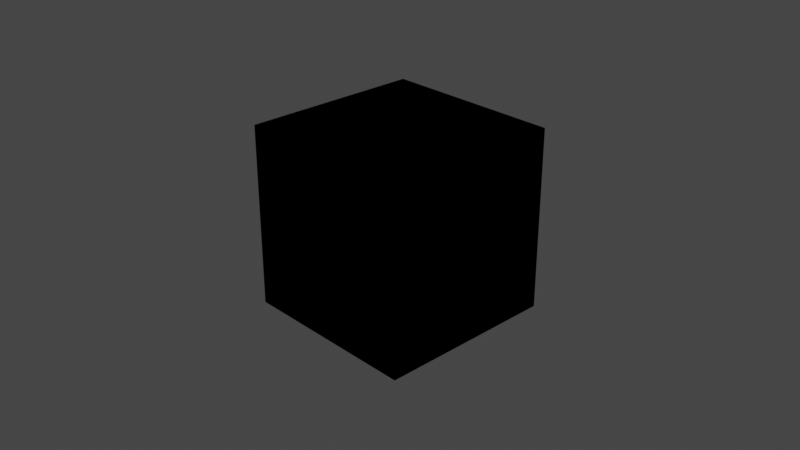 # Source: IterateModel_Development_-_b2.8_v1.0.blend  (saved by Blender 2.80.75; exported with 4.5.12 LTS)
import bpy
from mathutils import Matrix  # noqa: F401  (used for matrix-valued properties, if any)

bpy.ops.wm.read_factory_settings(use_empty=True)
scene = bpy.context.scene
scene.name = 'Scene'

# ---- collections
col_bruh = bpy.data.collections.new('Bruh'); scene.collection.children.link(col_bruh)
col_collection_3 = bpy.data.collections.new('Collection 3'); scene.collection.children.link(col_collection_3)
col_group = bpy.data.collections.new('Group'); scene.collection.children.link(col_group)
col_cube_002 = bpy.data.collections.new('Cube.002'); col_group.children.link(col_cube_002)
col_cube_002.hide_viewport = True
col_empty_003 = bpy.data.collections.new('Empty.003'); col_group.children.link(col_empty_003)
col_empty_003.hide_viewport = True
col_cube = bpy.data.collections.new('Cube'); col_group.children.link(col_cube)
col_cube.hide_viewport = True
col_reflectioncubemap = bpy.data.collections.new('ReflectionCubemap'); col_group.children.link(col_reflectioncubemap)
col_reflectioncubemap.hide_viewport = True
col_mball = bpy.data.collections.new('Mball'); col_group.children.link(col_mball)
col_mball.hide_viewport = True
col_lattice = bpy.data.collections.new('Lattice'); col_group.children.link(col_lattice)
col_lattice.hide_viewport = True
col_point = bpy.data.collections.new('Point'); col_group.children.link(col_point)
col_point.hide_viewport = True
col_speaker = bpy.data.collections.new('Speaker'); col_group.children.link(col_speaker)
col_speaker.hide_viewport = True
col_armature = bpy.data.collections.new('Armature'); col_group.children.link(col_armature)
col_armature.hide_viewport = True
col_field = bpy.data.collections.new('Field'); col_group.children.link(col_field)
col_field.hide_viewport = True
col_empty = bpy.data.collections.new('Empty'); col_group.children.link(col_empty)
col_empty.hide_viewport = True

# ---- materials (node trees are filled in below, after node groups)
mat_material_001 = bpy.data.materials.new('Material.001')
mat_material_001.use_transparent_shadow = False
mat_material = bpy.data.materials.new('Material')
mat_material.alpha_threshold = 0.0
mat_material.use_transparent_shadow = False
mat_material.line_color = (0.0, 0.0, 0.0, 1.0)

# ---- material node trees
mat_material.use_nodes = True; mat_material.node_tree.nodes.clear()
_N = mat_material.node_tree.nodes; _L = mat_material.node_tree.links
n0 = _N.new('ShaderNodeOutputMaterial'); n0.name = 'Material Output'; n0.location = (300, 300)
n1 = _N.new('ShaderNodeBsdfPrincipled'); n1.name = 'Principled BSDF'; n1.location = (10, 300)
n1.distribution = 'GGX'
n1.subsurface_method = 'BURLEY'
n1.inputs[2].default_value = 0.4
n1.inputs[3].default_value = 1.45
n1.inputs[27].default_value = (0.0, 0.0, 0.0, 1.0)
n1.inputs[28].default_value = 1.0
_L.new(n1.outputs[0], n0.inputs[0])
n0.is_active_output = True

# ---- world
world_world = bpy.data.worlds.new('World'); scene.world = world_world
world_world.use_nodes = True; world_world.node_tree.nodes.clear()
_N = world_world.node_tree.nodes; _L = world_world.node_tree.links
n0 = _N.new('ShaderNodeOutputWorld'); n0.name = 'World Output'; n0.location = (300, 300)
n1 = _N.new('ShaderNodeBackground'); n1.name = 'Background'; n1.location = (10, 300)
n1.inputs[0].default_value = (0.05088, 0.05088, 0.05088, 1.0)
_L.new(n1.outputs[0], n0.inputs[0])
n0.is_active_output = True
world_world.color = (0.05088, 0.05088, 0.05088)
world_world.use_sun_shadow = False
world_world.sun_shadow_jitter_overblur = 0.0

# ---- cameras
cam_camera_001 = bpy.data.cameras.new('Camera.001')
cam_camera_002 = bpy.data.cameras.new('Camera.002')
cam_camera = bpy.data.cameras.new('Camera')
cam_camera.clip_end = 100.0
cam_camera.ortho_scale = 7.314

# ---- lights
light_point = bpy.data.lights.new('Point', 'POINT')
light_point.transmission_factor = 0.0
light_point.shadow_soft_size = 0.25
light_point.shadow_maximum_resolution = 0.006
light_point.use_absolute_resolution = True
light_light = bpy.data.lights.new('Light', 'POINT')
light_light.transmission_factor = 0.0
light_light.energy = 1000.0
light_light.shadow_soft_size = 0.1
light_light.shadow_maximum_resolution = 0.006
light_light.use_absolute_resolution = True
light_point_001 = bpy.data.lights.new('Point.001', 'POINT')
light_point_001.transmission_factor = 0.0
light_point_001.shadow_soft_size = 0.25
light_point_001.shadow_maximum_resolution = 0.006
light_point_001.use_absolute_resolution = True

# ---- meshes
me_cube = bpy.data.meshes.new('Cube')
me_cube.from_pydata([(1.0, 1.0, 1.0), (1.0, 1.0, -1.0), (1.0, -1.0, 1.0), (1.0, -1.0, -1.0), (-1.0, 1.0, 1.0), (-1.0, 1.0, -1.0), (-1.0, -1.0, 1.0), (-1.0, -1.0, -1.0)], [], [(0, 4, 6, 2), (3, 2, 6, 7), (7, 6, 4, 5), (5, 1, 3, 7), (1, 0, 2, 3), (5, 4, 0, 1)])
_uv = me_cube.uv_layers.new(name='UVMap')
_uv.uv.foreach_set('vector', [0.375, 0.0, 0.625, 0.0, 0.625, 0.25, 0.375, 0.25, 0.375, 0.25, 0.625, 0.25, 0.625, 0.5, 0.375, 0.5, 0.375, 0.5, 0.625, 0.5, 0.625, 0.75, 0.375, 0.75, 0.375, 0.75, 0.625, 0.75, 0.625, 1.0, 0.375, 1.0, 0.125, 0.5, 0.375, 0.5, 0.375, 0.75, 0.125, 0.75, 0.625, 0.5, 0.875, 0.5, 0.875, 0.75, 0.625, 0.75])
me_cube.materials.append(mat_material)
me_cube.use_remesh_preserve_volume = False
me_cube.use_remesh_preserve_attributes = False
me_cube.use_mirror_vertex_groups = False
me_cube.update()
me_cylinder = bpy.data.meshes.new('Cylinder')
me_cylinder.from_pydata([(0.0, 1.0, -1.0), (0.0, 1.0, 1.0), (0.1951, 0.9808, -1.0), (0.1951, 0.9808, 1.0), (0.3827, 0.9239, -1.0), (0.3827, 0.9239, 1.0), (0.5556, 0.8315, -1.0), (0.5556, 0.8315, 1.0), (0.7071, 0.7071, -1.0), (0.7071, 0.7071, 1.0), (0.8315, 0.5556, -1.0), (0.8315, 0.5556, 1.0), (0.9239, 0.3827, -1.0), (0.9239, 0.3827, 1.0), (0.9808, 0.1951, -1.0), (0.9808, 0.1951, 1.0), (1.0, 7.55e-08, -1.0), (1.0, 7.55e-08, 1.0), (0.9808, -0.1951, -1.0), (0.9808, -0.1951, 1.0), (0.9239, -0.3827, -1.0), (0.9239, -0.3827, 1.0), (0.8315, -0.5556, -1.0), (0.8315, -0.5556, 1.0), (0.7071, -0.7071, -1.0), (0.7071, -0.7071, 1.0), (0.5556, -0.8315, -1.0), (0.5556, -0.8315, 1.0), (0.3827, -0.9239, -1.0), (0.3827, -0.9239, 1.0), (0.1951, -0.9808, -1.0), (0.1951, -0.9808, 1.0), (-3.258e-07, -1.0, -1.0), (-3.258e-07, -1.0, 1.0), (-0.1951, -0.9808, -1.0), (-0.1951, -0.9808, 1.0), (-0.3827, -0.9239, -1.0), (-0.3827, -0.9239, 1.0), (-0.5556, -0.8315, -1.0), (-0.5556, -0.8315, 1.0), (-0.7071, -0.7071, -1.0), (-0.7071, -0.7071, 1.0), (-0.8315, -0.5556, -1.0), (-0.8315, -0.5556, 1.0), (-0.9239, -0.3827, -1.0), (-0.9239, -0.3827, 1.0), (-0.9808, -0.1951, -1.0), (-0.9808, -0.1951, 1.0), (-1.0, 9.656e-07, -1.0), (-1.0, 9.656e-07, 1.0), (-0.9808, 0.1951, -1.0), (-0.9808, 0.1951, 1.0), (-0.9239, 0.3827, -1.0), (-0.9239, 0.3827, 1.0), (-0.8315, 0.5556, -1.0), (-0.8315, 0.5556, 1.0), (-0.7071, 0.7071, -1.0), (-0.7071, 0.7071, 1.0), (-0.5556, 0.8315, -1.0), (-0.5556, 0.8315, 1.0), (-0.3827, 0.9239, -1.0), (-0.3827, 0.9239, 1.0), (-0.1951, 0.9808, -1.0), (-0.1951, 0.9808, 1.0)], [], [(0, 1, 3, 2), (2, 3, 5, 4), (4, 5, 7, 6), (6, 7, 9, 8), (8, 9, 11, 10), (10, 11, 13, 12), (12, 13, 15, 14), (14, 15, 17, 16), (16, 17, 19, 18), (18, 19, 21, 20), (20, 21, 23, 22), (22, 23, 25, 24), (24, 25, 27, 26), (26, 27, 29, 28), (28, 29, 31, 30), (30, 31, 33, 32), (32, 33, 35, 34), (34, 35, 37, 36), (36, 37, 39, 38), (38, 39, 41, 40), (40, 41, 43, 42), (42, 43, 45, 44), (44, 45, 47, 46), (46, 47, 49, 48), (48, 49, 51, 50), (50, 51, 53, 52), (52, 53, 55, 54), (54, 55, 57, 56), (56, 57, 59, 58), (58, 59, 61, 60), (3, 1, 63, 61, 59, 57, 55, 53, 51, 49, 47, 45, 43, 41, 39, 37, 35, 33, 31, 29, 27, 25, 23, 21, 19, 17, 15, 13, 11, 9, 7, 5), (60, 61, 63, 62), (62, 63, 1, 0), (0, 2, 4, 6, 8, 10, 12, 14, 16, 18, 20, 22, 24, 26, 28, 30, 32, 34, 36, 38, 40, 42, 44, 46, 48, 50, 52, 54, 56, 58, 60, 62)])
_uv = me_cylinder.uv_layers.new(name='UVMap')
_uv.uv.foreach_set('vector', [1.0, 0.5, 1.0, 1.0, 0.9688, 1.0, 0.9688, 0.5, 0.9688, 0.5, 0.9688, 1.0, 0.9375, 1.0, 0.9375, 0.5, 0.9375, 0.5, 0.9375, 1.0, 0.9062, 1.0, 0.9062, 0.5, 0.9062, 0.5, 0.9062, 1.0, 0.875, 1.0, 0.875, 0.5, 0.875, 0.5, 0.875, 1.0, 0.8438, 1.0, 0.8438, 0.5, 0.8438, 0.5, 0.8438, 1.0, 0.8125, 1.0, 0.8125, 0.5, 0.8125, 0.5, 0.8125, 1.0, 0.7812, 1.0, 0.7812, 0.5, 0.7812, 0.5, 0.7812, 1.0, 0.75, 1.0, 0.75, 0.5, 0.75, 0.5, 0.75, 1.0, 0.7188, 1.0, 0.7188, 0.5, 0.7188, 0.5, 0.7188, 1.0, 0.6875, 1.0, 0.6875, 0.5, 0.6875, 0.5, 0.6875, 1.0, 0.6562, 1.0, 0.6562, 0.5, 0.6562, 0.5, 0.6562, 1.0, 0.625, 1.0, 0.625, 0.5, 0.625, 0.5, 0.625, 1.0, 0.5938, 1.0, 0.5938, 0.5, 0.5938, 0.5, 0.5938, 1.0, 0.5625, 1.0, 0.5625, 0.5, 0.5625, 0.5, 0.5625, 1.0, 0.5312, 1.0, 0.5312, 0.5, 0.5312, 0.5, 0.5312, 1.0, 0.5, 1.0, 0.5, 0.5, 0.5, 0.5, 0.5, 1.0, 0.4688, 1.0, 0.4688, 0.5, 0.4688, 0.5, 0.4688, 1.0, 0.4375, 1.0, 0.4375, 0.5, 0.4375, 0.5, 0.4375, 1.0, 0.4062, 1.0, 0.4062, 0.5, 0.4062, 0.5, 0.4062, 1.0, 0.375, 1.0, 0.375, 0.5, 0.375, 0.5, 0.375, 1.0, 0.3438, 1.0, 0.3438, 0.5, 0.3438, 0.5, 0.3438, 1.0, 0.3125, 1.0, 0.3125, 0.5, 0.3125, 0.5, 0.3125, 1.0, 0.2812, 1.0, 0.2812, 0.5, 0.2812, 0.5, 0.2812, 1.0, 0.25, 1.0, 0.25, 0.5, 0.25, 0.5, 0.25, 1.0, 0.2188, 1.0, 0.2188, 0.5, 0.2188, 0.5, 0.2188, 1.0, 0.1875, 1.0, 0.1875, 0.5, 0.1875, 0.5, 0.1875, 1.0, 0.1562, 1.0, 0.1562, 0.5, 0.1562, 0.5, 0.1562, 1.0, 0.125, 1.0, 0.125, 0.5, 0.125, 0.5, 0.125, 1.0, 0.09375, 1.0, 0.09375, 0.5, 0.09375, 0.5, 0.09375, 1.0, 0.0625, 1.0, 0.0625, 0.5, 0.2968, 0.4854, 0.25, 0.49, 0.2032, 0.4854, 0.1582, 0.4717, 0.1167, 0.4496, 0.08029, 0.4197, 0.05045, 0.3833, 0.02827, 0.3418, 0.01461, 0.2968, 0.01, 0.25, 0.01461, 0.2032, 0.02827, 0.1582, 0.05045, 0.1167, 0.08029, 0.08029, 0.1167, 0.05045, 0.1582, 0.02827, 0.2032, 0.01461, 0.25, 0.01, 0.2968, 0.01461, 0.3418, 0.02827, 0.3833, 0.05045, 0.4197, 0.08029, 0.4496, 0.1167, 0.4717, 0.1582, 0.4854, 0.2032, 0.49, 0.25, 0.4854, 0.2968, 0.4717, 0.3418, 0.4496, 0.3833, 0.4197, 0.4197, 0.3833, 0.4496, 0.3418, 0.4717, 0.0625, 0.5, 0.0625, 1.0, 0.03125, 1.0, 0.03125, 0.5, 0.03125, 0.5, 0.03125, 1.0, 0.0, 1.0, 0.0, 0.5, 0.75, 0.49, 0.7968, 0.4854, 0.8418, 0.4717, 0.8833, 0.4496, 0.9197, 0.4197, 0.9496, 0.3833, 0.9717, 0.3418, 0.9854, 0.2968, 0.99, 0.25, 0.9854, 0.2032, 0.9717, 0.1582, 0.9496, 0.1167, 0.9197, 0.08029, 0.8833, 0.05045, 0.8418, 0.02827, 0.7968, 0.01461, 0.75, 0.01, 0.7032, 0.01461, 0.6582, 0.02827, 0.6167, 0.05045, 0.5803, 0.08029, 0.5504, 0.1167, 0.5283, 0.1582, 0.5146, 0.2032, 0.51, 0.25, 0.5146, 0.2968, 0.5283, 0.3418, 0.5504, 0.3833, 0.5803, 0.4197, 0.6167, 0.4496, 0.6582, 0.4717, 0.7032, 0.4854])
me_cylinder.use_remesh_preserve_volume = False
me_cylinder.use_remesh_preserve_attributes = False
me_cylinder.use_mirror_vertex_groups = False
me_cylinder.update()
me_cube_011 = bpy.data.meshes.new('Cube.011')
me_cube_011.from_pydata([(1.0, 1.0, 1.0), (1.0, 1.0, -1.0), (1.0, -1.0, 1.0), (1.0, -1.0, -1.0), (-1.0, 1.0, 1.0), (-1.0, 1.0, -1.0), (-1.0, -1.0, 1.0), (-1.0, -1.0, -1.0)], [], [(0, 4, 6, 2), (3, 2, 6, 7), (7, 6, 4, 5), (5, 1, 3, 7), (1, 0, 2, 3), (5, 4, 0, 1)])
_uv = me_cube_011.uv_layers.new(name='UVMap')
_uv.uv.foreach_set('vector', [0.375, 0.0, 0.625, 0.0, 0.625, 0.25, 0.375, 0.25, 0.375, 0.25, 0.625, 0.25, 0.625, 0.5, 0.375, 0.5, 0.375, 0.5, 0.625, 0.5, 0.625, 0.75, 0.375, 0.75, 0.375, 0.75, 0.625, 0.75, 0.625, 1.0, 0.375, 1.0, 0.125, 0.5, 0.375, 0.5, 0.375, 0.75, 0.125, 0.75, 0.625, 0.5, 0.875, 0.5, 0.875, 0.75, 0.625, 0.75])
me_cube_011.materials.append(mat_material)
me_cube_011.use_remesh_preserve_volume = False
me_cube_011.use_remesh_preserve_attributes = False
me_cube_011.use_mirror_vertex_groups = False
me_cube_011.update()
me_cube_001 = bpy.data.meshes.new('Cube.001')
me_cube_001.from_pydata([(1.0, 1.0, 1.0), (1.0, 1.0, -1.0), (1.0, -1.0, 1.0), (1.0, -1.0, -1.0), (-1.0, 1.0, 1.0), (-1.0, 1.0, -1.0), (-1.0, -1.0, 1.0), (-1.0, -1.0, -1.0)], [], [(0, 4, 6, 2), (3, 2, 6, 7), (7, 6, 4, 5), (5, 1, 3, 7), (1, 0, 2, 3), (5, 4, 0, 1)])
_uv = me_cube_001.uv_layers.new(name='UVMap')
_uv.uv.foreach_set('vector', [0.375, 0.0, 0.625, 0.0, 0.625, 0.25, 0.375, 0.25, 0.375, 0.25, 0.625, 0.25, 0.625, 0.5, 0.375, 0.5, 0.375, 0.5, 0.625, 0.5, 0.625, 0.75, 0.375, 0.75, 0.375, 0.75, 0.625, 0.75, 0.625, 1.0, 0.375, 1.0, 0.125, 0.5, 0.375, 0.5, 0.375, 0.75, 0.125, 0.75, 0.625, 0.5, 0.875, 0.5, 0.875, 0.75, 0.625, 0.75])
me_cube_001.materials.append(mat_material)
me_cube_001.use_remesh_preserve_volume = False
me_cube_001.use_remesh_preserve_attributes = False
me_cube_001.use_mirror_vertex_groups = False
me_cube_001.update()
me_cube_004 = bpy.data.meshes.new('Cube.004')
me_cube_004.from_pydata([(1.0, 1.0, 1.0), (1.0, 1.0, -1.0), (1.0, -1.0, 1.0), (1.0, -1.0, -1.0), (-1.0, 1.0, 1.0), (-1.0, 1.0, -1.0), (-1.0, -1.0, 1.0), (-1.0, -1.0, -1.0)], [], [(0, 4, 6, 2), (3, 2, 6, 7), (7, 6, 4, 5), (5, 1, 3, 7), (1, 0, 2, 3), (5, 4, 0, 1)])
_uv = me_cube_004.uv_layers.new(name='UVMap')
_uv.uv.foreach_set('vector', [0.375, 0.0, 0.625, 0.0, 0.625, 0.25, 0.375, 0.25, 0.375, 0.25, 0.625, 0.25, 0.625, 0.5, 0.375, 0.5, 0.375, 0.5, 0.625, 0.5, 0.625, 0.75, 0.375, 0.75, 0.375, 0.75, 0.625, 0.75, 0.625, 1.0, 0.375, 1.0, 0.125, 0.5, 0.375, 0.5, 0.375, 0.75, 0.125, 0.75, 0.625, 0.5, 0.875, 0.5, 0.875, 0.75, 0.625, 0.75])
me_cube_004.materials.append(mat_material)
me_cube_004.use_remesh_preserve_volume = False
me_cube_004.use_remesh_preserve_attributes = False
me_cube_004.use_mirror_vertex_groups = False
me_cube_004.update()
me_cube_002 = bpy.data.meshes.new('Cube.002')
me_cube_002.from_pydata([(1.0, 1.0, 1.0), (1.0, 1.0, -1.0), (1.0, -1.0, 1.0), (1.0, -1.0, -1.0), (-1.0, 1.0, 1.0), (-1.0, 1.0, -1.0), (-1.0, -1.0, 1.0), (-1.0, -1.0, -1.0)], [], [(0, 4, 6, 2), (3, 2, 6, 7), (7, 6, 4, 5), (5, 1, 3, 7), (1, 0, 2, 3), (5, 4, 0, 1)])
_uv = me_cube_002.uv_layers.new(name='UVMap')
_uv.uv.foreach_set('vector', [0.375, 0.0, 0.625, 0.0, 0.625, 0.25, 0.375, 0.25, 0.375, 0.25, 0.625, 0.25, 0.625, 0.5, 0.375, 0.5, 0.375, 0.5, 0.625, 0.5, 0.625, 0.75, 0.375, 0.75, 0.375, 0.75, 0.625, 0.75, 0.625, 1.0, 0.375, 1.0, 0.125, 0.5, 0.375, 0.5, 0.375, 0.75, 0.125, 0.75, 0.625, 0.5, 0.875, 0.5, 0.875, 0.75, 0.625, 0.75])
me_cube_002.materials.append(mat_material)
me_cube_002.use_remesh_preserve_volume = False
me_cube_002.use_remesh_preserve_attributes = False
me_cube_002.use_mirror_vertex_groups = False
me_cube_002.update()
me_cube_003 = bpy.data.meshes.new('Cube.003')
me_cube_003.from_pydata([(1.0, 1.0, 1.0), (1.0, 1.0, -1.0), (1.0, -1.0, 1.0), (1.0, -1.0, -1.0), (-1.0, 1.0, 1.0), (-1.0, 1.0, -1.0), (-1.0, -1.0, 1.0), (-1.0, -1.0, -1.0)], [], [(0, 4, 6, 2), (3, 2, 6, 7), (7, 6, 4, 5), (5, 1, 3, 7), (1, 0, 2, 3), (5, 4, 0, 1)])
_uv = me_cube_003.uv_layers.new(name='UVMap')
_uv.uv.foreach_set('vector', [0.375, 0.0, 0.625, 0.0, 0.625, 0.25, 0.375, 0.25, 0.375, 0.25, 0.625, 0.25, 0.625, 0.5, 0.375, 0.5, 0.375, 0.5, 0.625, 0.5, 0.625, 0.75, 0.375, 0.75, 0.375, 0.75, 0.625, 0.75, 0.625, 1.0, 0.375, 1.0, 0.125, 0.5, 0.375, 0.5, 0.375, 0.75, 0.125, 0.75, 0.625, 0.5, 0.875, 0.5, 0.875, 0.75, 0.625, 0.75])
me_cube_003.materials.append(mat_material)
me_cube_003.use_remesh_preserve_volume = False
me_cube_003.use_remesh_preserve_attributes = False
me_cube_003.use_mirror_vertex_groups = False
me_cube_003.update()
me_cube_005 = bpy.data.meshes.new('Cube.005')
me_cube_005.from_pydata([(1.0, 1.0, 1.0), (1.0, 1.0, -1.0), (1.0, -1.0, 1.0), (1.0, -1.0, -1.0), (-1.0, 1.0, 1.0), (-1.0, 1.0, -1.0), (-1.0, -1.0, 1.0), (-1.0, -1.0, -1.0)], [], [(0, 4, 6, 2), (3, 2, 6, 7), (7, 6, 4, 5), (5, 1, 3, 7), (1, 0, 2, 3), (5, 4, 0, 1)])
_uv = me_cube_005.uv_layers.new(name='UVMap')
_uv.uv.foreach_set('vector', [0.375, 0.0, 0.625, 0.0, 0.625, 0.25, 0.375, 0.25, 0.375, 0.25, 0.625, 0.25, 0.625, 0.5, 0.375, 0.5, 0.375, 0.5, 0.625, 0.5, 0.625, 0.75, 0.375, 0.75, 0.375, 0.75, 0.625, 0.75, 0.625, 1.0, 0.375, 1.0, 0.125, 0.5, 0.375, 0.5, 0.375, 0.75, 0.125, 0.75, 0.625, 0.5, 0.875, 0.5, 0.875, 0.75, 0.625, 0.75])
me_cube_005.materials.append(mat_material)
me_cube_005.use_remesh_preserve_volume = False
me_cube_005.use_remesh_preserve_attributes = False
me_cube_005.use_mirror_vertex_groups = False
me_cube_005.update()

# ---- curves / text
cu_beziercurve = bpy.data.curves.new('BezierCurve', 'CURVE')
cu_beziercurve.dimensions = '3D'
_sp = cu_beziercurve.splines.new('BEZIER'); _sp.bezier_points.add(1)
_sp.bezier_points.foreach_set('co', [-1.0, 0.0, 0.0, 1.0, 0.0, 0.0])
_sp.bezier_points.foreach_set('handle_left', [-1.5, -0.5, 0.0, 0.0, 0.0, 0.0])
_sp.bezier_points.foreach_set('handle_right', [-0.5, 0.5, 0.0, 2.0, 0.0, 0.0])
for _p, _l, _r in zip(_sp.bezier_points, ['ALIGNED', 'ALIGNED'], ['ALIGNED', 'ALIGNED']): _p.handle_left_type = _l; _p.handle_right_type = _r
_sp.order_u = 0
_sp.order_v = 0
cu_beziercurve.use_path = True
cu_beziercurve.use_path_clamp = True
cu_beziercurve.fill_mode = 'FULL'
cu_surfcurve = bpy.data.curves.new('SurfCurve', 'CURVE')
cu_surfcurve.dimensions = '3D'
_sp = cu_surfcurve.splines.new('NURBS'); _sp.points.add(3)
_sp.points.foreach_set('co', [-1.5, 0.0, 0.0, 1.0, -1.0, 1.0, 0.0, 1.0, 1.0, 1.0, 0.0, 1.0, 1.5, 0.0, 0.0, 1.0])
_sp.order_v = 0
_sp.resolution_u = 4
_sp.resolution_v = 4
cu_surfcurve.use_path_clamp = True
cu_surfcurve.resolution_u = 4
cu_surfcurve.resolution_v = 4
cu_surfcurve.fill_mode = 'FULL'
txt_text = bpy.data.curves.new('Text', 'FONT')
txt_text.dimensions = '2D'
txt_text.body = 'Text'
txt_text.use_path_clamp = True
arm_armature = bpy.data.armatures.new('Armature')  # bones are not reproduced
lat_lattice_001 = bpy.data.lattices.new('Lattice.001')
lat_lattice_001.points.foreach_set('co_deform', [-0.5, -0.5, -0.5, 0.5, -0.5, -0.5, -0.5, 0.5, -0.5, 0.5, 0.5, -0.5, -0.5, -0.5, 0.5, 0.5, -0.5, 0.5, -0.5, 0.5, 0.5, 0.5, 0.5, 0.5])
lat_lattice_000 = bpy.data.lattices.new('Lattice.000')
lat_lattice_000.points.foreach_set('co_deform', [-0.5, -0.5, -0.5, 0.5, -0.5, -0.5, -0.5, 0.5, -0.5, 0.5, 0.5, -0.5, -0.5, -0.5, 0.5, 0.5, -0.5, 0.5, -0.5, 0.5, 0.5, 0.5, 0.5, 0.5])
arm_armature_001 = bpy.data.armatures.new('Armature.001')  # bones are not reproduced

# ---- objects
ob_empty_003 = bpy.data.objects.new('Empty.003', None)
ob_camera_001 = bpy.data.objects.new('Camera.001', cam_camera_001)
ob_beziercurve = bpy.data.objects.new('BezierCurve', cu_beziercurve)
ob_surfcurve = bpy.data.objects.new('SurfCurve', cu_surfcurve)
ob_mball = bpy.data.objects.new('Mball', None)
ob_text = bpy.data.objects.new('Text', txt_text)
ob_gpencil = bpy.data.objects.new('GPencil', None)
ob_armature = bpy.data.objects.new('Armature', arm_armature)
ob_lattice = bpy.data.objects.new('Lattice', lat_lattice_001)
ob_point = bpy.data.objects.new('Point', light_point)
ob_reflectioncubemap = bpy.data.objects.new('ReflectionCubemap', None)
ob_camera_002 = bpy.data.objects.new('Camera.002', cam_camera_002)
ob_field = bpy.data.objects.new('Field', None)
ob_speaker = bpy.data.objects.new('Speaker', None)
ob_cube = bpy.data.objects.new('Cube', me_cube)
ob_light = bpy.data.objects.new('Light', light_light)
ob_camera = bpy.data.objects.new('Camera', cam_camera)
ob_empty = bpy.data.objects.new('Empty', None)
ob_cylinder = bpy.data.objects.new('Cylinder', me_cylinder)
ob_cube_002 = bpy.data.objects.new('Cube.002', me_cube_011)
ob_empty_001 = bpy.data.objects.new('Empty.001', None)
ob_empty_002 = bpy.data.objects.new('Empty.002', None)
ob_cube_005 = bpy.data.objects.new('Cube.005', me_cube_001)
ob_empty_014 = bpy.data.objects.new('Empty.014', None)
ob_cube_006 = bpy.data.objects.new('Cube.006', me_cube_004)
ob_cube_003 = bpy.data.objects.new('Cube.003', me_cube_002)
ob_cube_004 = bpy.data.objects.new('Cube.004', me_cube_003)
ob_cube_007 = bpy.data.objects.new('Cube.007', me_cube_005)
ob_reflectioncubemap_001 = bpy.data.objects.new('ReflectionCubemap.001', None)
ob_mball_001 = bpy.data.objects.new('Mball.001', None)
ob_lattice_001 = bpy.data.objects.new('Lattice.001', lat_lattice_000)
ob_point_001 = bpy.data.objects.new('Point.001', light_point_001)
ob_speaker_001 = bpy.data.objects.new('Speaker.001', None)
ob_speaker_002 = bpy.data.objects.new('Speaker.002', None)
ob_armature_001 = bpy.data.objects.new('Armature.001', arm_armature_001)
ob_field_001 = bpy.data.objects.new('Field.001', None)
ob_empty_004 = bpy.data.objects.new('Empty.004', None)

# ---- transforms, parenting, visibility, modifiers, constraints
ob_empty_003.location = (11.79, -6.177, -0.289)
ob_empty_003.lineart.crease_threshold = 0.0
ob_camera_001.location = (10.96, -7.697, -3.583)
ob_camera_001.rotation_euler = (1.277, -3.904e-08, 0.455)
ob_camera_001.lineart.crease_threshold = 0.0
ob_beziercurve.location = (10.96, -7.697, -3.583)
ob_beziercurve.lineart.crease_threshold = 0.0
ob_surfcurve.location = (10.96, -7.697, -3.583)
ob_surfcurve.empty_image_offset = (0.0, 0.0)
ob_surfcurve.lineart.crease_threshold = 0.0
ob_mball.location = (13.79, -7.017, -5.675)
ob_mball.empty_image_offset = (0.0, 0.0)
ob_mball.lineart.crease_threshold = 0.0
ob_text.location = (10.96, -7.697, -3.583)
ob_text.lineart.crease_threshold = 0.0
ob_gpencil.location = (10.96, -7.697, -3.583)
ob_gpencil.empty_image_offset = (0.0, 0.0)
ob_gpencil.color = (0.0, 0.0, 0.0, 1.0)
ob_gpencil.lineart.crease_threshold = 0.0
ob_armature.location = (10.63, -7.399, -2.224)
ob_armature.lineart.crease_threshold = 0.0
ob_lattice.location = (14.51, -5.379, -1.858)
ob_lattice.lineart.crease_threshold = 0.0
ob_point.location = (10.7, -8.791, -6.459)
ob_point.lineart.crease_threshold = 0.0
ob_reflectioncubemap.location = (7.225, -10.14, -5.413)
ob_reflectioncubemap.empty_image_offset = (0.0, 0.0)
ob_reflectioncubemap.lineart.crease_threshold = 0.0
ob_camera_002.location = (10.96, -7.697, -3.583)
ob_camera_002.rotation_euler = (1.277, -3.904e-08, 0.455)
ob_camera_002.lineart.crease_threshold = 0.0
ob_field.location = (10.96, -7.697, -3.583)
ob_field.lineart.crease_threshold = 0.0
ob_speaker.location = (12.55, -6.477, -2.276)
ob_speaker.track_axis = 'NEG_Z'
ob_speaker.up_axis = 'Y'
ob_speaker.empty_image_offset = (0.0, 0.0)
ob_speaker.lineart.crease_threshold = 0.0
ob_cube.location = (0.0, 0.0, 0.0)
ob_cube.lock_rotations_4d = False
ob_cube.empty_display_type = 'ARROWS'
ob_cube.lineart.crease_threshold = 0.0
ob_light.location = (4.076, 1.005, 5.904)
ob_light.rotation_euler = (0.6503, 0.05522, 1.866)
ob_light.lock_rotations_4d = False
ob_light.empty_display_type = 'ARROWS'
ob_light.color = (0.0, 0.0, 0.0, 0.0)
ob_light.lineart.crease_threshold = 0.0
ob_camera.location = (7.359, -6.926, 4.958)
ob_camera.rotation_euler = (1.109, 0.0, 0.8149)
ob_camera.lock_rotations_4d = False
ob_camera.empty_display_type = 'ARROWS'
ob_camera.color = (0.0, 0.0, 0.0, 0.0)
ob_camera.display_type = 'WIRE'
ob_camera.lineart.crease_threshold = 0.0
ob_empty.location = (0.0, 3.0, 0.0)
ob_empty.rotation_euler = (1.571, -0.0, 0.0)
ob_empty.empty_display_type = 'IMAGE'
ob_empty.empty_display_size = 5.0
ob_empty.use_empty_image_alpha = True
ob_empty.lineart.crease_threshold = 0.0
ob_cylinder.location = (5.904, -3.0, -2.477)
ob_cylinder.hide_render = True
ob_cylinder.lineart.crease_threshold = 0.0
ob_cube_002.location = (4.0, -2.0, 3.0)
ob_cube_002.lock_rotations_4d = False
ob_cube_002.empty_display_type = 'ARROWS'
ob_cube_002.hide_render = True
ob_cube_002.lineart.crease_threshold = 0.0
_vg = ob_cube_002.vertex_groups.new(name='Group')
ob_empty_001.location = (-5.3, 0.0, 1.1)
ob_empty_001.rotation_euler = (1.571, -0.0, 0.0)
ob_empty_001.empty_display_type = 'IMAGE'
ob_empty_001.empty_display_size = 5.0
ob_empty_001.lineart.crease_threshold = 0.0
ob_empty_002.location = (0.0, 5.0, 6.0)
ob_empty_002.rotation_euler = (1.571, -0.0, 0.0)
ob_empty_002.empty_display_type = 'IMAGE'
ob_empty_002.empty_display_size = 5.0
ob_empty_002.use_empty_image_alpha = True
ob_empty_002.color = (1.0, 1.0, 1.0, 0.466)
ob_empty_002.lineart.crease_threshold = 0.0
ob_cube_005.location = (4.0, -2.0, 3.0)
ob_cube_005.lock_rotations_4d = False
ob_cube_005.empty_display_type = 'ARROWS'
ob_cube_005.hide_render = True
ob_cube_005.lineart.crease_threshold = 0.0
_vg = ob_cube_005.vertex_groups.new(name='Group')
ob_empty_014.location = (11.79, -6.177, -0.289)
ob_empty_014.lineart.crease_threshold = 0.0
ob_cube_006.location = (0.0, 0.0, 0.0)
ob_cube_006.lock_rotations_4d = False
ob_cube_006.empty_display_type = 'ARROWS'
ob_cube_006.lineart.crease_threshold = 0.0
ob_cube_003.location = (0.0, 0.0, 0.0)
ob_cube_003.lock_rotations_4d = False
ob_cube_003.empty_display_type = 'ARROWS'
ob_cube_003.lineart.crease_threshold = 0.0
ob_cube_004.location = (0.0, 0.0, 0.0)
ob_cube_004.lock_rotations_4d = False
ob_cube_004.empty_display_type = 'ARROWS'
ob_cube_004.lineart.crease_threshold = 0.0
ob_cube_007.location = (0.0, 0.0, 0.0)
ob_cube_007.lock_rotations_4d = False
ob_cube_007.empty_display_type = 'ARROWS'
ob_cube_007.lineart.crease_threshold = 0.0
ob_reflectioncubemap_001.location = (10.96, -7.697, -3.583)
ob_reflectioncubemap_001.empty_image_offset = (0.0, 0.0)
ob_reflectioncubemap_001.lineart.crease_threshold = 0.0
ob_mball_001.location = (10.96, -7.697, -3.583)
ob_mball_001.empty_image_offset = (0.0, 0.0)
ob_mball_001.lineart.crease_threshold = 0.0
ob_lattice_001.location = (10.96, -7.697, -3.583)
ob_lattice_001.lineart.crease_threshold = 0.0
ob_point_001.location = (10.7, -8.791, -6.459)
ob_point_001.lineart.crease_threshold = 0.0
ob_speaker_001.location = (12.55, -6.477, -2.276)
ob_speaker_001.track_axis = 'NEG_Z'
ob_speaker_001.up_axis = 'Y'
ob_speaker_001.empty_image_offset = (0.0, 0.0)
ob_speaker_001.lineart.crease_threshold = 0.0
ob_speaker_002.location = (12.55, -6.477, -2.276)
ob_speaker_002.track_axis = 'NEG_Z'
ob_speaker_002.up_axis = 'Y'
ob_speaker_002.empty_image_offset = (0.0, 0.0)
ob_speaker_002.lineart.crease_threshold = 0.0
ob_armature_001.location = (10.96, -7.697, -3.583)
ob_armature_001.lineart.crease_threshold = 0.0
ob_field_001.location = (10.96, -7.697, -3.583)
ob_field_001.lineart.crease_threshold = 0.0
ob_empty_004.location = (0.0, 3.0, 0.0)
ob_empty_004.rotation_euler = (1.571, -0.0, 0.0)
ob_empty_004.empty_display_type = 'IMAGE'
ob_empty_004.empty_display_size = 5.0
ob_empty_004.use_empty_image_alpha = True
ob_empty_004.lineart.crease_threshold = 0.0

# ---- collection membership
scene.collection.objects.link(ob_empty_003)
scene.collection.objects.link(ob_camera_001)
scene.collection.objects.link(ob_beziercurve)
scene.collection.objects.link(ob_surfcurve)
scene.collection.objects.link(ob_mball)
scene.collection.objects.link(ob_text)
scene.collection.objects.link(ob_gpencil)
scene.collection.objects.link(ob_armature)
scene.collection.objects.link(ob_lattice)
scene.collection.objects.link(ob_point)
scene.collection.objects.link(ob_reflectioncubemap)
scene.collection.objects.link(ob_camera_002)
scene.collection.objects.link(ob_field)
scene.collection.objects.link(ob_speaker)
col_bruh.objects.link(ob_cube)
col_bruh.objects.link(ob_light)
col_bruh.objects.link(ob_camera)
col_bruh.objects.link(ob_empty)
col_bruh.objects.link(ob_cylinder)
col_bruh.objects.link(ob_cube_002)
col_collection_3.objects.link(ob_empty_001)
col_collection_3.objects.link(ob_empty_002)
col_cube_002.objects.link(ob_cube_005)
col_empty_003.objects.link(ob_empty_014)
col_cube.objects.link(ob_cube_006)
col_cube.objects.link(ob_cube_003)
col_cube.objects.link(ob_cube_004)
col_cube.objects.link(ob_cube_007)
col_reflectioncubemap.objects.link(ob_reflectioncubemap_001)
col_mball.objects.link(ob_mball_001)
col_lattice.objects.link(ob_lattice_001)
col_point.objects.link(ob_point_001)
col_speaker.objects.link(ob_speaker_001)
col_speaker.objects.link(ob_speaker_002)
col_armature.objects.link(ob_armature_001)
col_field.objects.link(ob_field_001)
col_empty.objects.link(ob_empty_004)

# ---- scene / render settings (as saved in the file)
scene.camera = ob_camera
scene.frame_start = 1; scene.frame_end = 250; scene.frame_set(17)
scene.render.engine = 'BLENDER_EEVEE_NEXT'
scene.cycles.use_denoising = False
scene.cycles.samples = 128
scene.cycles.sampling_pattern = 'TABULATED_SOBOL'
scene.cycles.use_adaptive_sampling = False
scene.cycles.use_light_tree = False
scene.view_settings.view_transform = 'Filmic'
bpy.context.view_layer.update()
